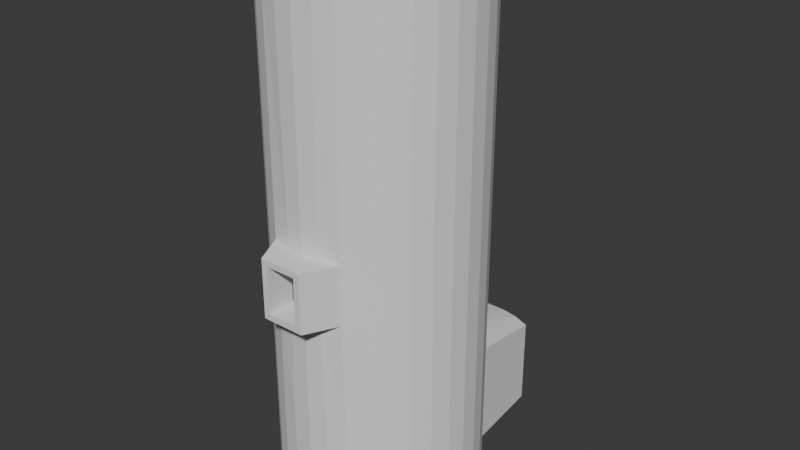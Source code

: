 # Source: tutorialsilo.blend  (saved by Blender 4.2.66; exported with 4.5.12 LTS)
import bpy
from mathutils import Matrix  # noqa: F401  (used for matrix-valued properties, if any)

bpy.ops.wm.read_factory_settings(use_empty=True)
scene = bpy.context.scene
scene.name = 'Scene'

# ---- collections
col_collection = bpy.data.collections.new('Collection'); scene.collection.children.link(col_collection)

# ---- world
world_world = bpy.data.worlds.new('World'); scene.world = world_world
world_world.use_nodes = True; world_world.node_tree.nodes.clear()
_N = world_world.node_tree.nodes; _L = world_world.node_tree.links
n0 = _N.new('ShaderNodeOutputWorld'); n0.name = 'World Output'; n0.location = (300, 300)
n1 = _N.new('ShaderNodeBackground'); n1.name = 'Background'; n1.location = (10, 300)
n1.inputs[0].default_value = (0.05088, 0.05088, 0.05088, 1.0)
_L.new(n1.outputs[0], n0.inputs[0])
n0.is_active_output = True
world_world.color = (0.05088, 0.05088, 0.05088)
world_world.sun_shadow_jitter_overblur = 0.0

# ---- meshes
me_cylinder = bpy.data.meshes.new('Cylinder')
me_cylinder.from_pydata([(0.0, 3.052, -0.03874), (0.0, 2.741, 15.64), (0.5954, 2.993, -0.03874), (0.5347, 2.688, 15.64), (1.168, 2.82, -0.03874), (1.049, 2.532, 15.64), (1.696, 2.538, -0.03874), (1.523, 2.279, 15.64), (2.158, 2.158, -0.03874), (1.938, 1.938, 15.64), (2.538, 1.696, -0.03874), (2.279, 1.523, 15.64), (2.82, 1.168, -0.03874), (2.532, 1.049, 15.64), (2.993, 0.5954, -0.03874), (2.688, 0.5347, 15.64), (3.052, 0.0, -0.03874), (2.741, 0.0, 15.64), (2.993, -0.5954, -0.03874), (2.688, -0.5347, 15.64), (2.82, -1.168, -0.03874), (2.532, -1.049, 15.64), (2.538, -1.696, -0.03874), (2.279, -1.523, 15.64), (2.158, -2.158, -0.03874), (1.938, -1.938, 15.64), (1.696, -2.538, -0.03874), (1.523, -2.279, 15.64), (1.168, -2.82, -0.03874), (1.049, -2.532, 15.64), (0.5954, -2.993, -0.03874), (0.5347, -2.688, 15.64), (0.0, -3.052, -0.03874), (0.0, -2.741, 15.64), (-0.5954, -2.993, -0.03874), (-0.5347, -2.688, 15.64), (-1.168, -2.82, -0.03874), (-1.049, -2.532, 15.64), (-1.696, -2.538, -0.03874), (-1.523, -2.279, 15.64), (-2.158, -2.158, -0.03874), (-1.938, -1.938, 15.64), (-2.538, -1.696, -0.03874), (-2.279, -1.523, 15.64), (-2.82, -1.168, -0.03874), (-2.532, -1.049, 15.64), (-2.993, -0.5954, -0.03874), (-2.688, -0.5347, 15.64), (-3.052, 0.0, -0.03874), (-2.741, 0.0, 15.64), (-2.993, 0.5954, -0.03874), (-2.688, 0.5347, 15.64), (-2.82, 1.168, -0.03874), (-2.532, 1.049, 15.64), (-2.538, 1.696, -0.03874), (-2.279, 1.523, 15.64), (-2.158, 2.158, -0.03874), (-1.938, 1.938, 15.64), (-1.696, 2.538, -0.03874), (-1.523, 2.279, 15.64), (-1.168, 2.82, -0.03874), (-1.049, 2.532, 15.64), (-0.5954, 2.993, -0.03874), (-0.5347, 2.688, 15.64), (0.5954, 2.993, 15.64), (0.0, 3.052, 15.64), (1.168, 2.82, 15.64), (1.696, 2.538, 15.64), (2.158, 2.158, 15.64), (2.538, 1.696, 15.64), (2.82, 1.168, 15.64), (2.993, 0.5954, 15.64), (3.052, 0.0, 15.64), (2.993, -0.5954, 15.64), (2.82, -1.168, 15.64), (2.538, -1.696, 15.64), (2.158, -2.158, 15.64), (1.696, -2.538, 15.64), (1.168, -2.82, 15.64), (0.5954, -2.993, 15.64), (0.0, -3.052, 15.64), (-0.5954, -2.993, 15.64), (-1.168, -2.82, 15.64), (-1.696, -2.538, 15.64), (-2.158, -2.158, 15.64), (-2.538, -1.696, 15.64), (-2.82, -1.168, 15.64), (-2.993, -0.5954, 15.64), (-3.052, 0.0, 15.64), (-2.993, 0.5954, 15.64), (-2.82, 1.168, 15.64), (-2.538, 1.696, 15.64), (-2.158, 2.158, 15.64), (-1.696, 2.538, 15.64), (-1.168, 2.82, 15.64), (-0.5954, 2.993, 15.64), (0.5347, 2.688, 0.4544), (-1.403e-07, 2.741, 0.4544), (1.327, 2.532, 0.4544), (1.523, 2.279, 0.4544), (1.938, 1.938, 0.4544), (2.279, 1.523, 0.4544), (2.532, 1.049, 0.4544), (2.688, 0.5347, 0.4544), (2.741, 0.0, 0.4544), (2.688, -0.5347, 0.4544), (2.532, -1.049, 0.4544), (2.279, -1.523, 0.4544), (1.938, -1.938, 0.4544), (1.523, -2.279, 0.4544), (1.049, -2.532, 0.4544), (0.5347, -2.688, 0.4544), (-1.403e-07, -2.741, 0.4544), (-0.5347, -2.688, 0.4544), (-1.049, -2.532, 0.4544), (-1.523, -2.279, 0.4544), (-1.938, -1.938, 0.4544), (-2.279, -1.523, 0.4544), (-2.532, -1.049, 0.4544), (-2.688, -0.5347, 0.4544), (-2.741, 0.0, 0.4544), (-2.688, 0.5347, 0.4544), (-2.532, 1.049, 0.4544), (-2.279, 1.523, 0.4544), (-1.938, 1.938, 0.4544), (-1.523, 2.279, 0.4544), (-1.327, 2.532, 0.4544), (-0.5347, 2.688, 0.4544), (0.5347, -2.688, 3.103), (-7.017e-08, -2.741, 3.103), (1.327, 2.532, 3.103), (1.523, 2.279, 3.103), (-1.523, 2.279, 3.103), (-1.327, 2.532, 3.103), (-0.5347, -2.688, 3.103), (1.938, 1.938, 3.103), (-0.6434, 2.688, 3.484), (-1.049, -2.532, 3.103), (2.279, 1.523, 3.103), (-7.211e-08, 2.741, 3.484), (-1.523, -2.279, 3.103), (2.532, 1.049, 3.103), (-1.938, -1.938, 3.103), (2.688, 0.5347, 3.103), (-2.279, -1.523, 3.103), (2.741, 0.0, 3.103), (-2.532, -1.049, 3.103), (2.688, -0.5347, 3.103), (-2.688, -0.5347, 3.103), (2.532, -1.049, 3.103), (-2.741, 0.0, 3.103), (2.279, -1.523, 3.103), (-2.688, 0.5347, 3.103), (1.938, -1.938, 3.103), (-2.532, 1.049, 3.103), (1.523, -2.279, 3.103), (-2.279, 1.523, 3.103), (1.049, -2.532, 3.103), (0.6434, 2.688, 3.484), (-1.938, 1.938, 3.103), (0.0, 3.052, 3.297), (0.5954, 2.993, 3.297), (1.168, 2.82, 3.013), (1.696, 2.538, 3.013), (2.158, 2.158, 3.013), (2.538, 1.696, 3.013), (2.82, 1.168, 3.013), (2.993, 0.5954, 3.013), (3.052, 0.0, 3.013), (2.993, -0.5954, 3.013), (2.82, -1.168, 3.013), (2.538, -1.696, 3.013), (2.158, -2.158, 3.013), (1.696, -2.538, 3.013), (1.168, -2.82, 3.013), (0.5954, -2.993, 3.013), (0.0, -3.052, 3.013), (-0.5954, -2.993, 3.013), (-1.168, -2.82, 3.013), (-1.696, -2.538, 3.013), (-2.158, -2.158, 3.013), (-2.538, -1.696, 3.013), (-2.82, -1.168, 3.013), (-2.993, -0.5954, 3.013), (-3.052, 0.0, 3.013), (-2.993, 0.5954, 3.013), (-2.82, 1.168, 3.013), (-2.538, 1.696, 3.013), (-2.158, 2.158, 3.013), (-1.696, 2.538, 3.013), (-1.168, 2.82, 3.013), (-0.5954, 2.993, 3.297), (0.5954, 2.993, 0.4544), (1.168, 2.82, 0.4544), (1.696, 2.538, 0.4544), (2.158, 2.158, 0.4544), (2.538, 1.696, 0.4544), (2.82, 1.168, 0.4544), (2.993, 0.5954, 0.4544), (3.052, 0.0, 0.4544), (2.993, -0.5954, 0.4544), (2.82, -1.168, 0.4544), (2.538, -1.696, 0.4544), (2.158, -2.158, 0.4544), (1.696, -2.538, 0.4544), (1.168, -2.82, 0.4544), (0.5954, -2.993, 0.4544), (0.0, -3.052, 0.4544), (-0.5954, -2.993, 0.4544), (-1.168, -2.82, 0.4544), (-1.696, -2.538, 0.4544), (-2.158, -2.158, 0.4544), (-2.538, -1.696, 0.4544), (-2.82, -1.168, 0.4544), (-2.993, -0.5954, 0.4544), (-3.052, 0.0, 0.4544), (-2.993, 0.5954, 0.4544), (-2.82, 1.168, 0.4544), (-2.538, 1.696, 0.4544), (-2.158, 2.158, 0.4544), (-1.696, 2.538, 0.4544), (-1.168, 2.82, 0.4544), (-0.5954, 2.993, 0.4544), (0.0, 3.052, 0.4544), (0.0, 3.052, 3.668), (0.5954, 2.993, 3.668), (1.168, 2.82, 3.543), (1.696, 2.538, 3.384), (2.158, 2.158, 3.384), (2.538, 1.696, 3.384), (2.82, 1.168, 3.384), (2.993, 0.5954, 3.384), (3.052, 0.0, 3.384), (2.993, -0.5954, 3.384), (2.82, -1.168, 3.384), (2.538, -1.696, 3.384), (2.158, -2.158, 3.384), (1.696, -2.538, 3.384), (1.168, -2.82, 3.384), (0.5954, -2.993, 3.384), (0.0, -3.052, 3.384), (-0.5954, -2.993, 3.384), (-1.168, -2.82, 3.384), (-1.696, -2.538, 3.384), (-2.158, -2.158, 3.384), (-2.538, -1.696, 3.384), (-2.82, -1.168, 3.384), (-2.993, -0.5954, 3.384), (-3.052, 0.0, 3.384), (-2.993, 0.5954, 3.384), (-2.82, 1.168, 3.384), (-2.538, 1.696, 3.384), (-2.158, 2.158, 3.384), (-1.696, 2.538, 3.384), (-1.168, 2.82, 3.543), (-0.5954, 2.993, 3.668), (-2.992e-09, 5.579, -0.04493), (0.4882, 5.579, -0.04493), (-1.174, 4.08, 0.2772), (0.9577, 5.579, -0.04493), (-1.174, 4.08, 2.801), (1.39, 5.579, -0.04493), (1.39, 5.579, 0.3594), (-1.39, 5.579, 0.3594), (-1.39, 5.579, -0.04493), (-0.9577, 5.579, -0.04493), (-7.876e-10, 4.203, 0.2772), (-0.4882, 5.579, -0.04493), (0.5987, 4.172, 0.2772), (0.4882, 5.579, 2.994), (0.5987, 4.172, 3.081), (0.9577, 5.579, 2.921), (-7.876e-10, 4.203, 3.081), (1.39, 5.579, 2.762), (1.39, 5.579, 2.458), (-1.39, 5.579, 2.762), (-1.39, 5.579, 2.458), (-0.9577, 5.579, 2.921), (1.174, 4.08, 0.2772), (-0.4882, 5.579, 2.994), (-0.5987, 4.172, 3.081), (-0.5987, 4.172, 0.2772), (1.174, 4.08, 2.801), (-2.992e-09, 5.579, 2.994), (-1.184e-09, 5.407, 2.205), (0.5917, 5.407, 2.101), (0.3724, 5.407, 2.205), (-0.4287, 5.407, 0.7381), (-1.184e-09, 5.407, 0.7381), (-0.3724, 5.407, 2.205), (-0.5917, 5.407, 2.101), (0.5917, 5.407, 0.7381), (-0.5917, 5.407, 0.7381), (0.4287, 5.407, 0.7381), (-3.508e-08, -2.741, 6.822), (1.523, 2.279, 6.822), (-1.188, 2.532, 6.822), (-0.6129, -2.688, 6.822), (1.938, 1.938, 6.822), (-0.5891, 2.688, 6.908), (-1.049, -2.532, 6.822), (2.279, 1.523, 6.822), (-3.605e-08, 2.741, 6.908), (-1.523, -2.279, 6.822), (2.532, 1.049, 6.822), (-1.938, -1.938, 6.822), (2.688, 0.5347, 6.822), (-2.279, -1.523, 6.822), (2.741, 0.0, 6.822), (-2.532, -1.049, 6.822), (2.688, -0.5347, 6.822), (-2.688, -0.5347, 6.822), (2.532, -1.049, 6.822), (-2.741, 0.0, 6.822), (2.279, -1.523, 6.822), (-2.688, 0.5347, 6.822), (1.938, -1.938, 6.822), (-2.532, 1.049, 6.822), (1.523, -2.279, 6.822), (-2.279, 1.523, 6.822), (1.049, -2.532, 6.822), (0.5891, 2.688, 6.908), (-1.938, 1.938, 6.822), (0.6129, -2.688, 6.822), (1.188, 2.532, 6.822), (-1.523, 2.279, 6.822), (0.0, 3.052, 6.95), (0.5954, 2.993, 6.95), (1.168, 2.82, 6.922), (1.696, 2.538, 6.886), (2.158, 2.158, 6.886), (2.538, 1.696, 6.886), (2.82, 1.168, 6.886), (2.993, 0.5954, 6.886), (3.052, 0.0, 6.886), (2.993, -0.5954, 6.886), (2.82, -1.168, 6.886), (2.538, -1.696, 6.886), (2.158, -2.158, 6.886), (1.696, -2.538, 6.886), (1.134, -2.849, 6.886), (0.4633, -2.993, 6.886), (0.0, -3.052, 6.886), (-0.4633, -2.993, 6.886), (-1.134, -2.849, 6.886), (-1.696, -2.538, 6.886), (-2.158, -2.158, 6.886), (-2.538, -1.696, 6.886), (-2.82, -1.168, 6.886), (-2.993, -0.5954, 6.886), (-3.052, 0.0, 6.886), (-2.993, 0.5954, 6.886), (-2.82, 1.168, 6.886), (-2.538, 1.696, 6.886), (-2.158, 2.158, 6.886), (-1.696, 2.538, 6.886), (-1.168, 2.82, 6.922), (-0.5954, 2.993, 6.95), (-1.754e-08, -2.741, 8.505), (1.523, 2.279, 8.303), (-1.118, 2.532, 8.303), (-0.6129, -2.688, 8.505), (1.938, 1.938, 8.303), (-0.5619, 2.688, 8.303), (-1.049, -2.532, 8.303), (2.279, 1.523, 8.303), (-1.803e-08, 2.741, 8.303), (-1.523, -2.279, 8.303), (2.532, 1.049, 8.303), (-1.938, -1.938, 8.303), (2.688, 0.5347, 8.303), (-2.279, -1.523, 8.303), (2.741, 0.0, 8.303), (-2.532, -1.049, 8.303), (2.688, -0.5347, 8.303), (-2.688, -0.5347, 8.303), (2.532, -1.049, 8.303), (-2.741, 0.0, 8.303), (2.279, -1.523, 8.303), (-2.688, 0.5347, 8.303), (1.938, -1.938, 8.303), (-2.532, 1.049, 8.303), (1.523, -2.279, 8.303), (-2.279, 1.523, 8.303), (1.049, -2.532, 8.303), (0.5619, 2.688, 8.303), (-1.938, 1.938, 8.303), (0.6129, -2.688, 8.505), (1.118, 2.532, 8.303), (-1.523, 2.279, 8.303), (0.0, 3.052, 8.303), (0.5954, 2.993, 8.303), (1.168, 2.82, 8.303), (1.696, 2.538, 8.303), (2.158, 2.158, 8.303), (2.538, 1.696, 8.303), (2.82, 1.168, 8.303), (2.993, 0.5954, 8.303), (3.052, 0.0, 8.303), (2.993, -0.5954, 8.303), (2.82, -1.168, 8.303), (2.538, -1.696, 8.303), (2.158, -2.158, 8.303), (1.696, -2.538, 8.303), (1.134, -2.849, 8.303), (0.4633, -2.993, 8.303), (0.0, -3.052, 8.303), (-0.4633, -2.993, 8.303), (-1.134, -2.849, 8.303), (-1.696, -2.538, 8.303), (-2.158, -2.158, 8.303), (-2.538, -1.696, 8.303), (-2.82, -1.168, 8.303), (-2.993, -0.5954, 8.303), (-3.052, 0.0, 8.303), (-2.993, 0.5954, 8.303), (-2.82, 1.168, 8.303), (-2.538, 1.696, 8.303), (-2.158, 2.158, 8.303), (-1.696, 2.538, 8.303), (-1.168, 2.82, 8.303), (-0.5954, 2.993, 8.303), (0.0, 3.052, 8.796), (0.5954, 2.993, 8.796), (1.168, 2.82, 8.796), (1.696, 2.538, 8.796), (2.158, 2.158, 8.796), (2.538, 1.696, 8.796), (2.82, 1.168, 8.796), (2.993, 0.5954, 8.796), (3.052, 0.0, 8.796), (2.993, -0.5954, 8.796), (2.82, -1.168, 8.796), (2.538, -1.696, 8.796), (2.158, -2.158, 8.796), (1.696, -2.538, 8.796), (1.134, -2.849, 8.481), (0.5294, -2.993, 8.481), (0.0, -3.052, 8.481), (-0.5294, -2.993, 8.481), (-1.134, -2.849, 8.481), (-1.696, -2.538, 8.796), (-2.158, -2.158, 8.796), (-2.538, -1.696, 8.796), (-2.82, -1.168, 8.796), (-2.993, -0.5954, 8.796), (-3.052, 0.0, 8.796), (-2.993, 0.5954, 8.796), (-2.82, 1.168, 8.796), (-2.538, 1.696, 8.796), (-2.158, 2.158, 8.796), (-1.696, 2.538, 8.796), (-1.168, 2.82, 8.796), (-0.5954, 2.993, 8.796), (0.5954, 2.993, 6.702), (1.168, 2.82, 6.702), (1.696, 2.538, 6.702), (2.158, 2.158, 6.702), (2.538, 1.696, 6.702), (2.82, 1.168, 6.702), (2.993, 0.5954, 6.702), (3.052, 0.0, 6.702), (2.993, -0.5954, 6.702), (2.82, -1.168, 6.702), (2.538, -1.696, 6.702), (2.158, -2.158, 6.702), (1.696, -2.538, 6.702), (1.134, -2.849, 6.702), (0.5294, -2.993, 6.702), (0.0, -3.052, 6.702), (-0.5294, -2.993, 6.702), (-1.134, -2.849, 6.702), (-1.696, -2.538, 6.702), (-2.158, -2.158, 6.702), (-2.538, -1.696, 6.702), (-2.82, -1.168, 6.702), (-2.993, -0.5954, 6.702), (-3.052, 0.0, 6.702), (-2.993, 0.5954, 6.702), (-2.82, 1.168, 6.702), (-2.538, 1.696, 6.702), (-2.158, 2.158, 6.702), (-1.696, 2.538, 6.702), (-1.168, 2.82, 6.702), (-0.5954, 2.993, 6.702), (0.0, 3.052, 6.702), (0.6509, -3.836, 8.311), (0.6509, -3.836, 6.894), (0.4633, -3.834, 8.311), (0.4633, -3.834, 6.894), (-0.4633, -3.834, 8.311), (-0.4633, -3.834, 6.894), (-0.6509, -3.836, 8.311), (-0.6509, -3.836, 6.894), (2.736e-09, -3.834, 6.894), (0.6509, -3.836, 8.489), (0.5294, -3.834, 8.489), (2.736e-09, -3.834, 8.489), (2.736e-09, -3.834, 8.311), (-0.5294, -3.834, 8.489), (-0.6509, -3.836, 8.489), (0.6509, -3.836, 6.71), (0.5294, -3.834, 6.71), (2.736e-09, -3.834, 6.71), (-0.5294, -3.834, 6.71), (-0.6509, -3.836, 6.71), (-0.5418, 5.347, 0.2351), (-1.063, 5.347, 0.2351), (-0.5418, 5.347, 2.719), (-1.496e-09, 5.347, 2.719), (1.063, 5.347, 0.2351), (0.5418, 5.347, 0.2351), (-1.496e-09, 5.347, 0.2351), (-1.063, 5.347, 2.471), (0.5418, 5.347, 2.719), (1.063, 5.347, 2.471)], [], [(422, 65, 64, 423), (423, 64, 66, 424), (424, 66, 67, 425), (425, 67, 68, 426), (426, 68, 69, 427), (427, 69, 70, 428), (428, 70, 71, 429), (429, 71, 72, 430), (430, 72, 73, 431), (431, 73, 74, 432), (432, 74, 75, 433), (433, 75, 76, 434), (434, 76, 77, 435), (435, 77, 78, 436), (436, 78, 79, 437), (437, 79, 80, 438), (438, 80, 81, 439), (439, 81, 82, 440), (440, 82, 83, 441), (441, 83, 84, 442), (442, 84, 85, 443), (443, 85, 86, 444), (444, 86, 87, 445), (445, 87, 88, 446), (446, 88, 89, 447), (447, 89, 90, 448), (448, 90, 91, 449), (449, 91, 92, 450), (450, 92, 93, 451), (451, 93, 94, 452), (129, 128, 111, 112), (452, 94, 95, 453), (453, 95, 65, 422), (0, 2, 4, 6, 8, 10, 12, 14, 16, 18, 20, 22, 24, 26, 28, 30, 32, 34, 36, 38, 40, 42, 44, 46, 48, 50, 52, 54, 56, 58, 60, 62), (1, 3, 64, 65), (3, 5, 66, 64), (5, 7, 67, 66), (7, 9, 68, 67), (9, 11, 69, 68), (11, 13, 70, 69), (13, 15, 71, 70), (15, 17, 72, 71), (17, 19, 73, 72), (19, 21, 74, 73), (21, 23, 75, 74), (23, 25, 76, 75), (25, 27, 77, 76), (27, 29, 78, 77), (29, 31, 79, 78), (31, 33, 80, 79), (33, 35, 81, 80), (35, 37, 82, 81), (37, 39, 83, 82), (39, 41, 84, 83), (41, 43, 85, 84), (43, 45, 86, 85), (45, 47, 87, 86), (47, 49, 88, 87), (49, 51, 89, 88), (51, 53, 90, 89), (53, 55, 91, 90), (55, 57, 92, 91), (57, 59, 93, 92), (59, 61, 94, 93), (61, 63, 95, 94), (63, 1, 65, 95), (96, 97, 127, 126, 125, 124, 123, 122, 121, 120, 119, 118, 117, 116, 115, 114, 113, 112, 111, 110, 109, 108, 107, 106, 105, 104, 103, 102, 101, 100, 99, 98), (131, 130, 98, 99), (133, 132, 125, 126), (134, 129, 112, 113), (135, 131, 99, 100), (162, 193, 98, 130), (137, 134, 113, 114), (138, 135, 100, 101), (161, 162, 130, 158), (140, 137, 114, 115), (141, 138, 101, 102), (142, 140, 115, 116), (143, 141, 102, 103), (144, 142, 116, 117), (145, 143, 103, 104), (146, 144, 117, 118), (147, 145, 104, 105), (148, 146, 118, 119), (149, 147, 105, 106), (150, 148, 119, 120), (151, 149, 106, 107), (152, 150, 120, 121), (153, 151, 107, 108), (154, 152, 121, 122), (155, 153, 108, 109), (156, 154, 122, 123), (157, 155, 109, 110), (160, 161, 158, 139), (159, 156, 123, 124), (128, 157, 110, 111), (191, 160, 139, 136), (132, 159, 124, 125), (325, 322, 159, 132), (324, 321, 158, 130), (323, 320, 157, 128), (322, 319, 156, 159), (321, 302, 139, 158), (320, 318, 155, 157), (319, 317, 154, 156), (318, 316, 153, 155), (317, 315, 152, 154), (316, 314, 151, 153), (315, 313, 150, 152), (314, 312, 149, 151), (313, 311, 148, 150), (312, 310, 147, 149), (311, 309, 146, 148), (310, 308, 145, 147), (309, 307, 144, 146), (308, 306, 143, 145), (307, 305, 142, 144), (306, 304, 141, 143), (305, 303, 140, 142), (304, 301, 138, 141), (303, 300, 137, 140), (302, 299, 136, 139), (301, 298, 135, 138), (300, 297, 134, 137), (299, 296, 133, 136), (298, 295, 131, 135), (297, 294, 129, 134), (296, 325, 132, 133), (295, 324, 130, 131), (294, 323, 128, 129), (190, 191, 136, 133), (221, 190, 133, 126), (58, 220, 263, 264), (219, 188, 189, 220), (218, 187, 188, 219), (217, 186, 187, 218), (216, 185, 186, 217), (215, 184, 185, 216), (214, 183, 184, 215), (213, 182, 183, 214), (212, 181, 182, 213), (211, 180, 181, 212), (210, 179, 180, 211), (209, 178, 179, 210), (208, 177, 178, 209), (207, 176, 177, 208), (206, 175, 176, 207), (205, 174, 175, 206), (204, 173, 174, 205), (203, 172, 173, 204), (202, 171, 172, 203), (201, 170, 171, 202), (200, 169, 170, 201), (199, 168, 169, 200), (198, 167, 168, 199), (197, 166, 167, 198), (196, 165, 166, 197), (195, 164, 165, 196), (194, 163, 164, 195), (222, 221, 126, 127), (223, 222, 127, 97), (163, 194, 262, 274), (220, 189, 276, 263), (6, 194, 195, 8), (8, 195, 196, 10), (10, 196, 197, 12), (12, 197, 198, 14), (14, 198, 199, 16), (16, 199, 200, 18), (18, 200, 201, 20), (20, 201, 202, 22), (22, 202, 203, 24), (24, 203, 204, 26), (26, 204, 205, 28), (28, 205, 206, 30), (30, 206, 207, 32), (32, 207, 208, 34), (34, 208, 209, 36), (36, 209, 210, 38), (38, 210, 211, 40), (40, 211, 212, 42), (42, 212, 213, 44), (44, 213, 214, 46), (46, 214, 215, 48), (48, 215, 216, 50), (50, 216, 217, 52), (52, 217, 218, 54), (54, 218, 219, 56), (56, 219, 220, 58), (4, 2, 257, 259), (193, 192, 96, 98), (192, 223, 97, 96), (224, 225, 269, 283), (0, 62, 267, 256), (2, 0, 256, 257), (188, 252, 253, 189), (187, 251, 252, 188), (186, 250, 251, 187), (185, 249, 250, 186), (184, 248, 249, 185), (183, 247, 248, 184), (182, 246, 247, 183), (181, 245, 246, 182), (180, 244, 245, 181), (179, 243, 244, 180), (178, 242, 243, 179), (177, 241, 242, 178), (176, 240, 241, 177), (175, 239, 240, 176), (174, 238, 239, 175), (173, 237, 238, 174), (172, 236, 237, 173), (171, 235, 236, 172), (170, 234, 235, 171), (169, 233, 234, 170), (168, 232, 233, 169), (167, 231, 232, 168), (166, 230, 231, 167), (165, 229, 230, 166), (164, 228, 229, 165), (163, 227, 228, 164), (225, 226, 271, 269), (6, 4, 259, 261), (60, 58, 264, 265), (189, 253, 275, 276), (194, 6, 261, 262), (227, 163, 274, 273), (255, 224, 283, 279), (263, 276, 275, 277, 279, 283, 269, 271, 273, 274, 262, 261, 259, 257, 256, 267, 265, 264), (62, 60, 265, 267), (254, 255, 279, 277), (253, 254, 277, 275), (226, 227, 273, 271), (287, 288, 293, 291, 285, 286, 284, 289, 290, 292), (258, 281, 506, 507), (272, 280, 508, 509), (268, 278, 510, 511), (266, 268, 511, 512), (280, 260, 513, 508), (281, 266, 512, 506), (282, 270, 514, 515), (270, 272, 509, 514), (278, 282, 515, 510), (260, 258, 507, 513), (343, 342, 294, 297), (359, 388, 324, 295), (360, 389, 325, 296), (407, 343, 297, 361), (362, 359, 295, 298), (363, 360, 296, 299), (364, 361, 297, 300), (365, 362, 298, 301), (366, 363, 299, 302), (367, 364, 300, 303), (368, 365, 301, 304), (369, 367, 303, 305), (370, 368, 304, 306), (371, 369, 305, 307), (372, 370, 306, 308), (373, 371, 307, 309), (374, 372, 308, 310), (375, 373, 309, 311), (376, 374, 310, 312), (377, 375, 311, 313), (378, 376, 312, 314), (379, 377, 313, 315), (380, 378, 314, 316), (381, 379, 315, 317), (382, 380, 316, 318), (383, 381, 317, 319), (384, 382, 318, 320), (385, 366, 302, 321), (386, 383, 319, 322), (387, 384, 320, 323), (388, 385, 321, 324), (389, 386, 322, 325), (484, 357, 326, 485), (483, 356, 357, 484), (482, 355, 356, 483), (481, 354, 355, 482), (480, 353, 354, 481), (479, 352, 353, 480), (478, 351, 352, 479), (477, 350, 351, 478), (476, 349, 350, 477), (475, 348, 349, 476), (474, 347, 348, 475), (473, 346, 347, 474), (472, 345, 346, 473), (471, 344, 345, 472), (344, 471, 505, 493), (342, 343, 491, 494), (468, 467, 501, 502), (343, 407, 490, 491), (466, 339, 340, 467), (465, 338, 339, 466), (464, 337, 338, 465), (463, 336, 337, 464), (462, 335, 336, 463), (461, 334, 335, 462), (460, 333, 334, 461), (459, 332, 333, 460), (458, 331, 332, 459), (457, 330, 331, 458), (456, 329, 330, 457), (455, 328, 329, 456), (454, 327, 328, 455), (485, 326, 327, 454), (59, 57, 386, 389), (5, 3, 385, 388), (31, 29, 384, 387), (57, 55, 383, 386), (3, 1, 366, 385), (29, 27, 382, 384), (55, 53, 381, 383), (27, 25, 380, 382), (53, 51, 379, 381), (25, 23, 378, 380), (51, 49, 377, 379), (23, 21, 376, 378), (49, 47, 375, 377), (21, 19, 374, 376), (47, 45, 373, 375), (19, 17, 372, 374), (45, 43, 371, 373), (17, 15, 370, 372), (43, 41, 369, 371), (15, 13, 368, 370), (41, 39, 367, 369), (13, 11, 365, 368), (39, 37, 364, 367), (1, 63, 363, 366), (11, 9, 362, 365), (37, 35, 361, 364), (63, 61, 360, 363), (9, 7, 359, 362), (35, 33, 358, 361), (61, 59, 389, 360), (7, 5, 388, 359), (33, 31, 387, 358), (357, 421, 390, 326), (356, 420, 421, 357), (355, 419, 420, 356), (354, 418, 419, 355), (353, 417, 418, 354), (352, 416, 417, 353), (351, 415, 416, 352), (350, 414, 415, 351), (349, 413, 414, 350), (348, 412, 413, 349), (347, 411, 412, 348), (346, 410, 411, 347), (345, 409, 410, 346), (344, 408, 409, 345), (404, 436, 495, 486), (406, 407, 361, 358), (405, 406, 358, 387), (436, 437, 496, 495), (339, 403, 404, 340), (338, 402, 403, 339), (337, 401, 402, 338), (336, 400, 401, 337), (335, 399, 400, 336), (334, 398, 399, 335), (333, 397, 398, 334), (332, 396, 397, 333), (331, 395, 396, 332), (330, 394, 395, 331), (329, 393, 394, 330), (328, 392, 393, 329), (327, 391, 392, 328), (326, 390, 391, 327), (342, 341, 323, 294), (341, 405, 387, 323), (421, 453, 422, 390), (420, 452, 453, 421), (419, 451, 452, 420), (418, 450, 451, 419), (417, 449, 450, 418), (416, 448, 449, 417), (415, 447, 448, 416), (414, 446, 447, 415), (413, 445, 446, 414), (412, 444, 445, 413), (411, 443, 444, 412), (410, 442, 443, 411), (409, 441, 442, 410), (408, 440, 441, 409), (405, 341, 489, 488), (437, 438, 497, 496), (340, 404, 486, 487), (467, 340, 487, 501), (403, 435, 436, 404), (402, 434, 435, 403), (401, 433, 434, 402), (400, 432, 433, 401), (399, 431, 432, 400), (398, 430, 431, 399), (397, 429, 430, 398), (396, 428, 429, 397), (395, 427, 428, 396), (394, 426, 427, 395), (393, 425, 426, 394), (392, 424, 425, 393), (391, 423, 424, 392), (390, 422, 423, 391), (224, 485, 454, 225), (225, 454, 455, 226), (226, 455, 456, 227), (227, 456, 457, 228), (228, 457, 458, 229), (229, 458, 459, 230), (230, 459, 460, 231), (231, 460, 461, 232), (232, 461, 462, 233), (233, 462, 463, 234), (234, 463, 464, 235), (235, 464, 465, 236), (236, 465, 466, 237), (237, 466, 467, 238), (238, 467, 468, 239), (239, 468, 469, 240), (240, 469, 470, 241), (241, 470, 471, 242), (242, 471, 472, 243), (243, 472, 473, 244), (244, 473, 474, 245), (245, 474, 475, 246), (246, 475, 476, 247), (247, 476, 477, 248), (248, 477, 478, 249), (249, 478, 479, 250), (250, 479, 480, 251), (251, 480, 481, 252), (252, 481, 482, 253), (253, 482, 483, 254), (254, 483, 484, 255), (255, 484, 485, 224), (504, 491, 493, 505), (503, 494, 491, 504), (502, 489, 494, 503), (501, 487, 489, 502), (491, 490, 492, 493), (487, 486, 488, 489), (490, 499, 500, 492), (498, 497, 499, 490), (488, 496, 497, 498), (486, 495, 496, 488), (408, 344, 493, 492), (469, 468, 502, 503), (341, 342, 494, 489), (470, 469, 503, 504), (407, 406, 498, 490), (439, 440, 500, 499), (440, 408, 492, 500), (471, 470, 504, 505), (406, 405, 488, 498), (438, 439, 499, 497), (190, 221, 258, 260), (193, 162, 282, 278), (161, 160, 272, 270), (162, 161, 270, 282), (222, 223, 266, 281), (191, 190, 260, 280), (223, 192, 268, 266), (192, 193, 278, 268), (160, 191, 280, 272), (221, 222, 281, 258), (287, 292, 507, 506), (289, 284, 509, 508), (291, 293, 511, 510), (293, 288, 512, 511), (290, 289, 508, 513), (288, 287, 506, 512), (286, 285, 515, 514), (284, 286, 514, 509), (285, 291, 510, 515), (292, 290, 513, 507)])
_uv = me_cylinder.uv_layers.new(name='UVMap')
_uv.uv.foreach_set('vector', [1.0, 0.9844, 1.0, 1.0, 0.9688, 1.0, 0.9688, 0.9844, 0.9688, 0.9844, 0.9688, 1.0, 0.9375, 1.0, 0.9375, 0.9844, 0.9375, 0.9844, 0.9375, 1.0, 0.9062, 1.0, 0.9062, 0.9844, 0.9062, 0.9844, 0.9062, 1.0, 0.875, 1.0, 0.875, 0.9844, 0.875, 0.9844, 0.875, 1.0, 0.8438, 1.0, 0.8438, 0.9844, 0.8438, 0.9844, 0.8438, 1.0, 0.8125, 1.0, 0.8125, 0.9844, 0.8125, 0.9844, 0.8125, 1.0, 0.7812, 1.0, 0.7812, 0.9844, 0.7812, 0.9844, 0.7812, 1.0, 0.75, 1.0, 0.75, 0.9844, 0.75, 0.9844, 0.75, 1.0, 0.7188, 1.0, 0.7188, 0.9844, 0.7188, 0.9844, 0.7188, 1.0, 0.6875, 1.0, 0.6875, 0.9844, 0.6875, 0.9844, 0.6875, 1.0, 0.6562, 1.0, 0.6562, 0.9844, 0.6562, 0.9844, 0.6562, 1.0, 0.625, 1.0, 0.625, 0.9844, 0.625, 0.9844, 0.625, 1.0, 0.5938, 1.0, 0.5938, 0.9844, 0.5938, 0.9844, 0.5938, 1.0, 0.5625, 1.0, 0.5625, 0.9844, 0.5625, 0.9844, 0.5625, 1.0, 0.5312, 1.0, 0.5312, 0.9844, 0.5312, 0.9844, 0.5312, 1.0, 0.5, 1.0, 0.5, 0.9844, 0.5, 0.9844, 0.5, 1.0, 0.4688, 1.0, 0.4688, 0.9844, 0.4688, 0.9844, 0.4688, 1.0, 0.4375, 1.0, 0.4375, 0.9844, 0.4375, 0.9844, 0.4375, 1.0, 0.4062, 1.0, 0.4062, 0.9844, 0.4062, 0.9844, 0.4062, 1.0, 0.375, 1.0, 0.375, 0.9844, 0.375, 0.9844, 0.375, 1.0, 0.3438, 1.0, 0.3438, 0.9844, 0.3438, 0.9844, 0.3438, 1.0, 0.3125, 1.0, 0.3125, 0.9844, 0.3125, 0.9844, 0.3125, 1.0, 0.2812, 1.0, 0.2812, 0.9844, 0.2812, 0.9844, 0.2812, 1.0, 0.25, 1.0, 0.25, 0.9844, 0.25, 0.9844, 0.25, 1.0, 0.2188, 1.0, 0.2188, 0.9844, 0.2188, 0.9844, 0.2188, 1.0, 0.1875, 1.0, 0.1875, 0.9844, 0.1875, 0.9844, 0.1875, 1.0, 0.1562, 1.0, 0.1562, 0.9844, 0.1562, 0.9844, 0.1562, 1.0, 0.125, 1.0, 0.125, 0.9844, 0.125, 0.9844, 0.125, 1.0, 0.09375, 1.0, 0.09375, 0.9844, 0.09375, 0.9844, 0.09375, 1.0, 0.0625, 1.0, 0.0625, 0.9844, 0.25, 0.03449, 0.292, 0.03863, 0.292, 0.03863, 0.25, 0.03449, 0.0625, 0.9844, 0.0625, 1.0, 0.03125, 1.0, 0.03125, 0.9844, 0.03125, 0.9844, 0.03125, 1.0, 0.0, 1.0, 0.0, 0.9844, 0.75, 0.49, 0.7968, 0.4854, 0.8418, 0.4717, 0.8833, 0.4496, 0.9197, 0.4197, 0.9496, 0.3833, 0.9717, 0.3418, 0.9854, 0.2968, 0.99, 0.25, 0.9854, 0.2032, 0.9717, 0.1582, 0.9496, 0.1167, 0.9197, 0.08029, 0.8833, 0.05045, 0.8418, 0.02827, 0.7968, 0.01461, 0.75, 0.01, 0.7032, 0.01461, 0.6582, 0.02827, 0.6167, 0.05045, 0.5803, 0.08029, 0.5504, 0.1167, 0.5283, 0.1582, 0.5146, 0.2032, 0.51, 0.25, 0.5146, 0.2968, 0.5283, 0.3418, 0.5504, 0.3833, 0.5803, 0.4197, 0.6167, 0.4496, 0.6582, 0.4717, 0.7032, 0.4854, 0.25, 0.4655, 0.292, 0.4614, 0.2968, 0.4854, 0.25, 0.49, 0.292, 0.4614, 0.3325, 0.4491, 0.3418, 0.4717, 0.2968, 0.4854, 0.3325, 0.4491, 0.3697, 0.4292, 0.3833, 0.4496, 0.3418, 0.4717, 0.3697, 0.4292, 0.4024, 0.4024, 0.4197, 0.4197, 0.3833, 0.4496, 0.4024, 0.4024, 0.4292, 0.3697, 0.4496, 0.3833, 0.4197, 0.4197, 0.4292, 0.3697, 0.4491, 0.3325, 0.4717, 0.3418, 0.4496, 0.3833, 0.4491, 0.3325, 0.4614, 0.292, 0.4854, 0.2968, 0.4717, 0.3418, 0.4614, 0.292, 0.4655, 0.25, 0.49, 0.25, 0.4854, 0.2968, 0.4655, 0.25, 0.4614, 0.208, 0.4854, 0.2032, 0.49, 0.25, 0.4614, 0.208, 0.4491, 0.1675, 0.4717, 0.1582, 0.4854, 0.2032, 0.4491, 0.1675, 0.4292, 0.1303, 0.4496, 0.1167, 0.4717, 0.1582, 0.4292, 0.1303, 0.4024, 0.09761, 0.4197, 0.08029, 0.4496, 0.1167, 0.4024, 0.09761, 0.3697, 0.07081, 0.3833, 0.05045, 0.4197, 0.08029, 0.3697, 0.07081, 0.3325, 0.0509, 0.3418, 0.02827, 0.3833, 0.05045, 0.3325, 0.0509, 0.292, 0.03863, 0.2968, 0.01461, 0.3418, 0.02827, 0.292, 0.03863, 0.25, 0.03449, 0.25, 0.01, 0.2968, 0.01461, 0.25, 0.03449, 0.208, 0.03863, 0.2032, 0.01461, 0.25, 0.01, 0.208, 0.03863, 0.1675, 0.0509, 0.1582, 0.02827, 0.2032, 0.01461, 0.1675, 0.0509, 0.1303, 0.07081, 0.1167, 0.05045, 0.1582, 0.02827, 0.1303, 0.07081, 0.09761, 0.09761, 0.08029, 0.08029, 0.1167, 0.05045, 0.09761, 0.09761, 0.07081, 0.1303, 0.05045, 0.1167, 0.08029, 0.08029, 0.07081, 0.1303, 0.0509, 0.1675, 0.02827, 0.1582, 0.05045, 0.1167, 0.0509, 0.1675, 0.03863, 0.208, 0.01461, 0.2032, 0.02827, 0.1582, 0.03863, 0.208, 0.03449, 0.25, 0.01, 0.25, 0.01461, 0.2032, 0.03449, 0.25, 0.03863, 0.292, 0.01461, 0.2968, 0.01, 0.25, 0.03863, 0.292, 0.0509, 0.3325, 0.02827, 0.3418, 0.01461, 0.2968, 0.0509, 0.3325, 0.07081, 0.3697, 0.05045, 0.3833, 0.02827, 0.3418, 0.07081, 0.3697, 0.09761, 0.4024, 0.08029, 0.4197, 0.05045, 0.3833, 0.09761, 0.4024, 0.1303, 0.4292, 0.1167, 0.4496, 0.08029, 0.4197, 0.1303, 0.4292, 0.1675, 0.4491, 0.1582, 0.4717, 0.1167, 0.4496, 0.1675, 0.4491, 0.208, 0.4614, 0.2032, 0.4854, 0.1582, 0.4717, 0.208, 0.4614, 0.25, 0.4655, 0.25, 0.49, 0.2032, 0.4854, 0.292, 0.4614, 0.25, 0.4655, 0.208, 0.4614, 0.1675, 0.4491, 0.1303, 0.4292, 0.09761, 0.4024, 0.07081, 0.3697, 0.0509, 0.3325, 0.03863, 0.292, 0.03449, 0.25, 0.03863, 0.208, 0.0509, 0.1675, 0.07081, 0.1303, 0.09761, 0.09761, 0.1303, 0.07081, 0.1675, 0.0509, 0.208, 0.03863, 0.25, 0.03449, 0.292, 0.03863, 0.3325, 0.0509, 0.3697, 0.07081, 0.4024, 0.09761, 0.4292, 0.1303, 0.4491, 0.1675, 0.4614, 0.208, 0.4655, 0.25, 0.4614, 0.292, 0.4491, 0.3325, 0.4292, 0.3697, 0.4024, 0.4024, 0.3697, 0.4292, 0.3325, 0.4491, 0.3697, 0.4292, 0.3325, 0.4491, 0.3325, 0.4491, 0.3697, 0.4292, 0.1675, 0.4491, 0.1303, 0.4292, 0.1303, 0.4292, 0.1675, 0.4491, 0.208, 0.03863, 0.25, 0.03449, 0.25, 0.03449, 0.208, 0.03863, 0.4024, 0.4024, 0.3697, 0.4292, 0.3697, 0.4292, 0.4024, 0.4024, 0.9375, 0.75, 0.9375, 0.625, 0.3325, 0.4491, 0.3325, 0.4491, 0.1675, 0.0509, 0.208, 0.03863, 0.208, 0.03863, 0.1675, 0.0509, 0.4292, 0.3697, 0.4024, 0.4024, 0.4024, 0.4024, 0.4292, 0.3697, 0.9688, 0.75, 0.9375, 0.75, 0.3325, 0.4491, 0.292, 0.4614, 0.1303, 0.07081, 0.1675, 0.0509, 0.1675, 0.0509, 0.1303, 0.07081, 0.4491, 0.3325, 0.4292, 0.3697, 0.4292, 0.3697, 0.4491, 0.3325, 0.09761, 0.09761, 0.1303, 0.07081, 0.1303, 0.07081, 0.09761, 0.09761, 0.4614, 0.292, 0.4491, 0.3325, 0.4491, 0.3325, 0.4614, 0.292, 0.07081, 0.1303, 0.09761, 0.09761, 0.09761, 0.09761, 0.07081, 0.1303, 0.4655, 0.25, 0.4614, 0.292, 0.4614, 0.292, 0.4655, 0.25, 0.0509, 0.1675, 0.07081, 0.1303, 0.07081, 0.1303, 0.0509, 0.1675, 0.4614, 0.208, 0.4655, 0.25, 0.4655, 0.25, 0.4614, 0.208, 0.03863, 0.208, 0.0509, 0.1675, 0.0509, 0.1675, 0.03863, 0.208, 0.4491, 0.1675, 0.4614, 0.208, 0.4614, 0.208, 0.4491, 0.1675, 0.03449, 0.25, 0.03863, 0.208, 0.03863, 0.208, 0.03449, 0.25, 0.4292, 0.1303, 0.4491, 0.1675, 0.4491, 0.1675, 0.4292, 0.1303, 0.03863, 0.292, 0.03449, 0.25, 0.03449, 0.25, 0.03863, 0.292, 0.4024, 0.09761, 0.4292, 0.1303, 0.4292, 0.1303, 0.4024, 0.09761, 0.0509, 0.3325, 0.03863, 0.292, 0.03863, 0.292, 0.0509, 0.3325, 0.3697, 0.07081, 0.4024, 0.09761, 0.4024, 0.09761, 0.3697, 0.07081, 0.07081, 0.3697, 0.0509, 0.3325, 0.0509, 0.3325, 0.07081, 0.3697, 0.3325, 0.0509, 0.3697, 0.07081, 0.3697, 0.07081, 0.3325, 0.0509, 1.0, 0.75, 0.9688, 0.75, 0.292, 0.4614, 0.25, 0.4655, 0.09761, 0.4024, 0.07081, 0.3697, 0.07081, 0.3697, 0.09761, 0.4024, 0.292, 0.03863, 0.3325, 0.0509, 0.3325, 0.0509, 0.292, 0.03863, 0.03125, 0.75, 0.0, 0.75, 0.25, 0.4655, 0.208, 0.4614, 0.1303, 0.4292, 0.09761, 0.4024, 0.09761, 0.4024, 0.1303, 0.4292, 0.1303, 0.4292, 0.09761, 0.4024, 0.09761, 0.4024, 0.1303, 0.4292, 0.3325, 0.4491, 0.292, 0.4614, 0.292, 0.4614, 0.3325, 0.4491, 0.292, 0.03863, 0.3325, 0.0509, 0.3325, 0.0509, 0.292, 0.03863, 0.09761, 0.4024, 0.07081, 0.3697, 0.07081, 0.3697, 0.09761, 0.4024, 0.292, 0.4614, 0.25, 0.4655, 0.25, 0.4655, 0.292, 0.4614, 0.3325, 0.0509, 0.3697, 0.07081, 0.3697, 0.07081, 0.3325, 0.0509, 0.07081, 0.3697, 0.0509, 0.3325, 0.0509, 0.3325, 0.07081, 0.3697, 0.3697, 0.07081, 0.4024, 0.09761, 0.4024, 0.09761, 0.3697, 0.07081, 0.0509, 0.3325, 0.03863, 0.292, 0.03863, 0.292, 0.0509, 0.3325, 0.4024, 0.09761, 0.4292, 0.1303, 0.4292, 0.1303, 0.4024, 0.09761, 0.03863, 0.292, 0.03449, 0.25, 0.03449, 0.25, 0.03863, 0.292, 0.4292, 0.1303, 0.4491, 0.1675, 0.4491, 0.1675, 0.4292, 0.1303, 0.03449, 0.25, 0.03863, 0.208, 0.03863, 0.208, 0.03449, 0.25, 0.4491, 0.1675, 0.4614, 0.208, 0.4614, 0.208, 0.4491, 0.1675, 0.03863, 0.208, 0.0509, 0.1675, 0.0509, 0.1675, 0.03863, 0.208, 0.4614, 0.208, 0.4655, 0.25, 0.4655, 0.25, 0.4614, 0.208, 0.0509, 0.1675, 0.07081, 0.1303, 0.07081, 0.1303, 0.0509, 0.1675, 0.4655, 0.25, 0.4614, 0.292, 0.4614, 0.292, 0.4655, 0.25, 0.07081, 0.1303, 0.09761, 0.09761, 0.09761, 0.09761, 0.07081, 0.1303, 0.4614, 0.292, 0.4491, 0.3325, 0.4491, 0.3325, 0.4614, 0.292, 0.09761, 0.09761, 0.1303, 0.07081, 0.1303, 0.07081, 0.09761, 0.09761, 0.4491, 0.3325, 0.4292, 0.3697, 0.4292, 0.3697, 0.4491, 0.3325, 0.1303, 0.07081, 0.1675, 0.0509, 0.1675, 0.0509, 0.1303, 0.07081, 0.25, 0.4655, 0.208, 0.4614, 0.208, 0.4614, 0.25, 0.4655, 0.4292, 0.3697, 0.4024, 0.4024, 0.4024, 0.4024, 0.4292, 0.3697, 0.1675, 0.0509, 0.208, 0.03863, 0.208, 0.03863, 0.1675, 0.0509, 0.208, 0.4614, 0.1675, 0.4491, 0.1675, 0.4491, 0.208, 0.4614, 0.4024, 0.4024, 0.3697, 0.4292, 0.3697, 0.4292, 0.4024, 0.4024, 0.208, 0.03863, 0.25, 0.03449, 0.25, 0.03449, 0.208, 0.03863, 0.1675, 0.4491, 0.1303, 0.4292, 0.1303, 0.4292, 0.1675, 0.4491, 0.3697, 0.4292, 0.3325, 0.4491, 0.3325, 0.4491, 0.3697, 0.4292, 0.25, 0.03449, 0.292, 0.03863, 0.292, 0.03863, 0.25, 0.03449, 0.0625, 0.75, 0.03125, 0.75, 0.208, 0.4614, 0.1675, 0.4491, 0.0625, 0.625, 0.0625, 0.75, 0.1675, 0.4491, 0.1675, 0.4491, 0.09375, 0.5, 0.09375, 0.625, 0.09375, 0.625, 0.09375, 0.5, 0.125, 0.625, 0.125, 0.75, 0.09375, 0.75, 0.09375, 0.625, 0.1562, 0.625, 0.1562, 0.75, 0.125, 0.75, 0.125, 0.625, 0.1875, 0.625, 0.1875, 0.75, 0.1562, 0.75, 0.1562, 0.625, 0.2188, 0.625, 0.2188, 0.75, 0.1875, 0.75, 0.1875, 0.625, 0.25, 0.625, 0.25, 0.75, 0.2188, 0.75, 0.2188, 0.625, 0.2812, 0.625, 0.2812, 0.75, 0.25, 0.75, 0.25, 0.625, 0.3125, 0.625, 0.3125, 0.75, 0.2812, 0.75, 0.2812, 0.625, 0.3438, 0.625, 0.3438, 0.75, 0.3125, 0.75, 0.3125, 0.625, 0.375, 0.625, 0.375, 0.75, 0.3438, 0.75, 0.3438, 0.625, 0.4062, 0.625, 0.4062, 0.75, 0.375, 0.75, 0.375, 0.625, 0.4375, 0.625, 0.4375, 0.75, 0.4062, 0.75, 0.4062, 0.625, 0.4688, 0.625, 0.4688, 0.75, 0.4375, 0.75, 0.4375, 0.625, 0.5, 0.625, 0.5, 0.75, 0.4688, 0.75, 0.4688, 0.625, 0.5312, 0.625, 0.5312, 0.75, 0.5, 0.75, 0.5, 0.625, 0.5625, 0.625, 0.5625, 0.75, 0.5312, 0.75, 0.5312, 0.625, 0.5938, 0.625, 0.5938, 0.75, 0.5625, 0.75, 0.5625, 0.625, 0.625, 0.625, 0.625, 0.75, 0.5938, 0.75, 0.5938, 0.625, 0.6562, 0.625, 0.6562, 0.75, 0.625, 0.75, 0.625, 0.625, 0.6875, 0.625, 0.6875, 0.75, 0.6562, 0.75, 0.6562, 0.625, 0.7188, 0.625, 0.7188, 0.75, 0.6875, 0.75, 0.6875, 0.625, 0.75, 0.625, 0.75, 0.75, 0.7188, 0.75, 0.7188, 0.625, 0.7812, 0.625, 0.7812, 0.75, 0.75, 0.75, 0.75, 0.625, 0.8125, 0.625, 0.8125, 0.75, 0.7812, 0.75, 0.7812, 0.625, 0.8438, 0.625, 0.8438, 0.75, 0.8125, 0.75, 0.8125, 0.625, 0.875, 0.625, 0.875, 0.75, 0.8438, 0.75, 0.8438, 0.625, 0.9062, 0.625, 0.9062, 0.75, 0.875, 0.75, 0.875, 0.625, 0.03125, 0.625, 0.0625, 0.625, 0.1675, 0.4491, 0.208, 0.4614, 0.0, 0.625, 0.03125, 0.625, 0.208, 0.4614, 0.25, 0.4655, 0.9062, 0.75, 0.9062, 0.625, 0.9062, 0.625, 0.9062, 0.75, 0.09375, 0.625, 0.09375, 0.75, 0.09375, 0.75, 0.09375, 0.625, 0.9062, 0.5, 0.9062, 0.625, 0.875, 0.625, 0.875, 0.5, 0.875, 0.5, 0.875, 0.625, 0.8438, 0.625, 0.8438, 0.5, 0.8438, 0.5, 0.8438, 0.625, 0.8125, 0.625, 0.8125, 0.5, 0.8125, 0.5, 0.8125, 0.625, 0.7812, 0.625, 0.7812, 0.5, 0.7812, 0.5, 0.7812, 0.625, 0.75, 0.625, 0.75, 0.5, 0.75, 0.5, 0.75, 0.625, 0.7188, 0.625, 0.7188, 0.5, 0.7188, 0.5, 0.7188, 0.625, 0.6875, 0.625, 0.6875, 0.5, 0.6875, 0.5, 0.6875, 0.625, 0.6562, 0.625, 0.6562, 0.5, 0.6562, 0.5, 0.6562, 0.625, 0.625, 0.625, 0.625, 0.5, 0.625, 0.5, 0.625, 0.625, 0.5938, 0.625, 0.5938, 0.5, 0.5938, 0.5, 0.5938, 0.625, 0.5625, 0.625, 0.5625, 0.5, 0.5625, 0.5, 0.5625, 0.625, 0.5312, 0.625, 0.5312, 0.5, 0.5312, 0.5, 0.5312, 0.625, 0.5, 0.625, 0.5, 0.5, 0.5, 0.5, 0.5, 0.625, 0.4688, 0.625, 0.4688, 0.5, 0.4688, 0.5, 0.4688, 0.625, 0.4375, 0.625, 0.4375, 0.5, 0.4375, 0.5, 0.4375, 0.625, 0.4062, 0.625, 0.4062, 0.5, 0.4062, 0.5, 0.4062, 0.625, 0.375, 0.625, 0.375, 0.5, 0.375, 0.5, 0.375, 0.625, 0.3438, 0.625, 0.3438, 0.5, 0.3438, 0.5, 0.3438, 0.625, 0.3125, 0.625, 0.3125, 0.5, 0.3125, 0.5, 0.3125, 0.625, 0.2812, 0.625, 0.2812, 0.5, 0.2812, 0.5, 0.2812, 0.625, 0.25, 0.625, 0.25, 0.5, 0.25, 0.5, 0.25, 0.625, 0.2188, 0.625, 0.2188, 0.5, 0.2188, 0.5, 0.2188, 0.625, 0.1875, 0.625, 0.1875, 0.5, 0.1875, 0.5, 0.1875, 0.625, 0.1562, 0.625, 0.1562, 0.5, 0.1562, 0.5, 0.1562, 0.625, 0.125, 0.625, 0.125, 0.5, 0.125, 0.5, 0.125, 0.625, 0.09375, 0.625, 0.09375, 0.5, 0.8418, 0.4717, 0.7968, 0.4854, 0.7968, 0.4854, 0.8418, 0.4717, 0.9375, 0.625, 0.9688, 0.625, 0.292, 0.4614, 0.3325, 0.4491, 0.9688, 0.625, 1.0, 0.625, 0.25, 0.4655, 0.292, 0.4614, 1.0, 0.875, 0.9688, 0.875, 0.9688, 0.875, 1.0, 0.875, 0.75, 0.49, 0.7032, 0.4854, 0.7032, 0.4854, 0.75, 0.49, 0.7968, 0.4854, 0.75, 0.49, 0.75, 0.49, 0.7968, 0.4854, 0.125, 0.75, 0.125, 0.875, 0.09375, 0.875, 0.09375, 0.75, 0.1562, 0.75, 0.1562, 0.875, 0.125, 0.875, 0.125, 0.75, 0.1875, 0.75, 0.1875, 0.875, 0.1562, 0.875, 0.1562, 0.75, 0.2188, 0.75, 0.2188, 0.875, 0.1875, 0.875, 0.1875, 0.75, 0.25, 0.75, 0.25, 0.875, 0.2188, 0.875, 0.2188, 0.75, 0.2812, 0.75, 0.2812, 0.875, 0.25, 0.875, 0.25, 0.75, 0.3125, 0.75, 0.3125, 0.875, 0.2812, 0.875, 0.2812, 0.75, 0.3438, 0.75, 0.3438, 0.875, 0.3125, 0.875, 0.3125, 0.75, 0.375, 0.75, 0.375, 0.875, 0.3438, 0.875, 0.3438, 0.75, 0.4062, 0.75, 0.4062, 0.875, 0.375, 0.875, 0.375, 0.75, 0.4375, 0.75, 0.4375, 0.875, 0.4062, 0.875, 0.4062, 0.75, 0.4688, 0.75, 0.4688, 0.875, 0.4375, 0.875, 0.4375, 0.75, 0.5, 0.75, 0.5, 0.875, 0.4688, 0.875, 0.4688, 0.75, 0.5312, 0.75, 0.5312, 0.875, 0.5, 0.875, 0.5, 0.75, 0.5625, 0.75, 0.5625, 0.875, 0.5312, 0.875, 0.5312, 0.75, 0.5938, 0.75, 0.5938, 0.875, 0.5625, 0.875, 0.5625, 0.75, 0.625, 0.75, 0.625, 0.875, 0.5938, 0.875, 0.5938, 0.75, 0.6562, 0.75, 0.6562, 0.875, 0.625, 0.875, 0.625, 0.75, 0.6875, 0.75, 0.6875, 0.875, 0.6562, 0.875, 0.6562, 0.75, 0.7188, 0.75, 0.7188, 0.875, 0.6875, 0.875, 0.6875, 0.75, 0.75, 0.75, 0.75, 0.875, 0.7188, 0.875, 0.7188, 0.75, 0.7812, 0.75, 0.7812, 0.875, 0.75, 0.875, 0.75, 0.75, 0.8125, 0.75, 0.8125, 0.875, 0.7812, 0.875, 0.7812, 0.75, 0.8438, 0.75, 0.8438, 0.875, 0.8125, 0.875, 0.8125, 0.75, 0.875, 0.75, 0.875, 0.875, 0.8438, 0.875, 0.8438, 0.75, 0.9062, 0.75, 0.9062, 0.875, 0.875, 0.875, 0.875, 0.75, 0.9688, 0.875, 0.9375, 0.875, 0.9375, 0.875, 0.9688, 0.875, 0.8833, 0.4496, 0.8418, 0.4717, 0.8418, 0.4717, 0.8833, 0.4496, 0.6582, 0.4717, 0.6167, 0.4496, 0.6167, 0.4496, 0.6582, 0.4717, 0.09375, 0.75, 0.09375, 0.875, 0.09375, 0.875, 0.09375, 0.75, 0.9062, 0.625, 0.9062, 0.5, 0.9062, 0.5, 0.9062, 0.625, 0.9062, 0.875, 0.9062, 0.75, 0.9062, 0.75, 0.9062, 0.875, 0.03125, 0.875, 0.0, 0.875, 0.0, 0.875, 0.03125, 0.875, 0.09375, 0.625, 0.09375, 0.75, 0.09375, 0.875, 0.0625, 0.875, 0.03125, 0.875, 1.0, 0.875, 0.9688, 0.875, 0.9375, 0.875, 0.9062, 0.875, 0.9062, 0.75, 0.9062, 0.625, 0.9062, 0.5, 0.9375, 0.5, 0.9688, 0.5, 0.0, 0.5, 0.03125, 0.5, 0.0625, 0.5, 0.09375, 0.5, 0.7032, 0.4854, 0.6582, 0.4717, 0.6582, 0.4717, 0.7032, 0.4854, 0.0625, 0.875, 0.03125, 0.875, 0.03125, 0.875, 0.0625, 0.875, 0.09375, 0.875, 0.0625, 0.875, 0.0625, 0.875, 0.09375, 0.875, 0.9375, 0.875, 0.9062, 0.875, 0.9062, 0.875, 0.9375, 0.875, 0.1365, 0.6422, 0.2972, 0.6421, 0.7595, 0.6422, 0.8531, 0.6423, 0.8748, 0.7351, 0.8608, 0.7379, 0.6989, 0.7365, 0.274, 0.7379, 0.1579, 0.7351, 0.1144, 0.6423, 0.0625, 0.625, 0.03125, 0.625, 0.03125, 0.625, 0.0625, 0.625, 0.0, 0.75, 0.03125, 0.75, 0.03125, 0.75, 0.0, 0.75, 0.9688, 0.625, 0.9375, 0.625, 0.9375, 0.625, 0.9688, 0.625, 1.0, 0.625, 0.9688, 0.625, 0.9688, 0.625, 1.0, 0.625, 0.03125, 0.75, 0.0625, 0.75, 0.0625, 0.75, 0.03125, 0.75, 0.03125, 0.625, 0.0, 0.625, 0.0, 0.625, 0.03125, 0.625, 0.9375, 0.75, 0.9687, 0.75, 0.9688, 0.75, 0.9375, 0.75, 0.9687, 0.75, 1.0, 0.75, 1.0, 0.75, 0.9688, 0.75, 0.9375, 0.625, 0.9375, 0.75, 0.9375, 0.75, 0.9375, 0.625, 0.0625, 0.75, 0.0625, 0.625, 0.0625, 0.625, 0.0625, 0.75, 0.4688, 0.9375, 0.5, 0.9375, 0.25, 0.03449, 0.208, 0.03863, 0.3697, 0.4292, 0.3325, 0.4491, 0.3325, 0.4491, 0.3697, 0.4292, 0.1675, 0.4491, 0.1303, 0.4292, 0.1303, 0.4292, 0.1675, 0.4491, 0.4688, 0.9688, 0.4688, 0.9375, 0.208, 0.03863, 0.208, 0.03863, 0.4024, 0.4024, 0.3697, 0.4292, 0.3697, 0.4292, 0.4024, 0.4024, 0.208, 0.4614, 0.1675, 0.4491, 0.1675, 0.4491, 0.208, 0.4614, 0.1675, 0.0509, 0.208, 0.03863, 0.208, 0.03863, 0.1675, 0.0509, 0.4292, 0.3697, 0.4024, 0.4024, 0.4024, 0.4024, 0.4292, 0.3697, 0.25, 0.4655, 0.208, 0.4614, 0.208, 0.4614, 0.25, 0.4655, 0.1303, 0.07081, 0.1675, 0.0509, 0.1675, 0.0509, 0.1303, 0.07081, 0.4491, 0.3325, 0.4292, 0.3697, 0.4292, 0.3697, 0.4491, 0.3325, 0.09761, 0.09761, 0.1303, 0.07081, 0.1303, 0.07081, 0.09761, 0.09761, 0.4614, 0.292, 0.4491, 0.3325, 0.4491, 0.3325, 0.4614, 0.292, 0.07081, 0.1303, 0.09761, 0.09761, 0.09761, 0.09761, 0.07081, 0.1303, 0.4655, 0.25, 0.4614, 0.292, 0.4614, 0.292, 0.4655, 0.25, 0.0509, 0.1675, 0.07081, 0.1303, 0.07081, 0.1303, 0.0509, 0.1675, 0.4614, 0.208, 0.4655, 0.25, 0.4655, 0.25, 0.4614, 0.208, 0.03863, 0.208, 0.0509, 0.1675, 0.0509, 0.1675, 0.03863, 0.208, 0.4491, 0.1675, 0.4614, 0.208, 0.4614, 0.208, 0.4491, 0.1675, 0.03449, 0.25, 0.03863, 0.208, 0.03863, 0.208, 0.03449, 0.25, 0.4292, 0.1303, 0.4491, 0.1675, 0.4491, 0.1675, 0.4292, 0.1303, 0.03863, 0.292, 0.03449, 0.25, 0.03449, 0.25, 0.03863, 0.292, 0.4024, 0.09761, 0.4292, 0.1303, 0.4292, 0.1303, 0.4024, 0.09761, 0.0509, 0.3325, 0.03863, 0.292, 0.03863, 0.292, 0.0509, 0.3325, 0.3697, 0.07081, 0.4024, 0.09761, 0.4024, 0.09761, 0.3697, 0.07081, 0.07081, 0.3697, 0.0509, 0.3325, 0.0509, 0.3325, 0.07081, 0.3697, 0.3325, 0.0509, 0.3697, 0.07081, 0.3697, 0.07081, 0.3325, 0.0509, 0.292, 0.4614, 0.25, 0.4655, 0.25, 0.4655, 0.292, 0.4614, 0.09761, 0.4024, 0.07081, 0.3697, 0.07081, 0.3697, 0.09761, 0.4024, 0.292, 0.03863, 0.3325, 0.0509, 0.3325, 0.0509, 0.292, 0.03863, 0.3325, 0.4491, 0.292, 0.4614, 0.292, 0.4614, 0.3325, 0.4491, 0.1303, 0.4292, 0.09761, 0.4024, 0.09761, 0.4024, 0.1303, 0.4292, 0.03125, 0.9062, 0.03125, 0.9375, 0.0, 0.9375, 0.0, 0.9062, 0.0625, 0.9062, 0.0625, 0.9375, 0.03125, 0.9375, 0.03125, 0.9062, 0.09375, 0.9062, 0.09375, 0.9375, 0.0625, 0.9375, 0.0625, 0.9062, 0.125, 0.9062, 0.125, 0.9375, 0.09375, 0.9375, 0.09375, 0.9062, 0.1562, 0.9062, 0.1562, 0.9375, 0.125, 0.9375, 0.125, 0.9062, 0.1875, 0.9062, 0.1875, 0.9375, 0.1562, 0.9375, 0.1562, 0.9062, 0.2188, 0.9062, 0.2188, 0.9375, 0.1875, 0.9375, 0.1875, 0.9062, 0.25, 0.9062, 0.25, 0.9375, 0.2188, 0.9375, 0.2188, 0.9062, 0.2812, 0.9062, 0.2812, 0.9375, 0.25, 0.9375, 0.25, 0.9062, 0.3125, 0.9062, 0.3125, 0.9375, 0.2812, 0.9375, 0.2812, 0.9062, 0.3438, 0.9062, 0.3438, 0.9375, 0.3125, 0.9375, 0.3125, 0.9062, 0.375, 0.9062, 0.375, 0.9375, 0.3438, 0.9375, 0.3438, 0.9062, 0.4062, 0.9062, 0.4062, 0.9375, 0.375, 0.9375, 0.375, 0.9062, 0.4375, 0.9062, 0.4375, 0.9375, 0.4062, 0.9375, 0.4062, 0.9062, 0.4375, 0.9375, 0.4375, 0.9062, 0.4375, 0.9062, 0.4375, 0.9375, 0.5, 0.9375, 0.4688, 0.9375, 0.4688, 0.9375, 0.5, 0.9375, 0.5312, 0.9062, 0.5625, 0.9062, 0.5625, 0.9062, 0.5312, 0.9062, 0.4688, 0.9375, 0.4688, 0.9688, 0.4688, 0.9688, 0.4688, 0.9375, 0.5938, 0.9062, 0.5938, 0.9375, 0.5625, 0.9375, 0.5625, 0.9062, 0.625, 0.9062, 0.625, 0.9375, 0.5938, 0.9375, 0.5938, 0.9062, 0.6562, 0.9062, 0.6562, 0.9375, 0.625, 0.9375, 0.625, 0.9062, 0.6875, 0.9062, 0.6875, 0.9375, 0.6562, 0.9375, 0.6562, 0.9062, 0.7188, 0.9062, 0.7188, 0.9375, 0.6875, 0.9375, 0.6875, 0.9062, 0.75, 0.9062, 0.75, 0.9375, 0.7188, 0.9375, 0.7188, 0.9062, 0.7812, 0.9062, 0.7812, 0.9375, 0.75, 0.9375, 0.75, 0.9062, 0.8125, 0.9062, 0.8125, 0.9375, 0.7812, 0.9375, 0.7812, 0.9062, 0.8438, 0.9062, 0.8438, 0.9375, 0.8125, 0.9375, 0.8125, 0.9062, 0.875, 0.9062, 0.875, 0.9375, 0.8438, 0.9375, 0.8438, 0.9062, 0.9062, 0.9062, 0.9062, 0.9375, 0.875, 0.9375, 0.875, 0.9062, 0.9375, 0.9062, 0.9375, 0.9375, 0.9062, 0.9375, 0.9062, 0.9062, 0.9688, 0.9063, 0.9688, 0.9375, 0.9375, 0.9375, 0.9375, 0.9062, 1.0, 0.9062, 1.0, 0.9375, 0.9688, 0.9375, 0.9688, 0.9063, 0.1303, 0.4292, 0.09761, 0.4024, 0.09761, 0.4024, 0.1303, 0.4292, 0.3325, 0.4491, 0.292, 0.4614, 0.292, 0.4614, 0.3325, 0.4491, 0.292, 0.03863, 0.3325, 0.0509, 0.3325, 0.0509, 0.292, 0.03863, 0.09761, 0.4024, 0.07081, 0.3697, 0.07081, 0.3697, 0.09761, 0.4024, 0.292, 0.4614, 0.25, 0.4655, 0.25, 0.4655, 0.292, 0.4614, 0.3325, 0.0509, 0.3697, 0.07081, 0.3697, 0.07081, 0.3325, 0.0509, 0.07081, 0.3697, 0.0509, 0.3325, 0.0509, 0.3325, 0.07081, 0.3697, 0.3697, 0.07081, 0.4024, 0.09761, 0.4024, 0.09761, 0.3697, 0.07081, 0.0509, 0.3325, 0.03863, 0.292, 0.03863, 0.292, 0.0509, 0.3325, 0.4024, 0.09761, 0.4292, 0.1303, 0.4292, 0.1303, 0.4024, 0.09761, 0.03863, 0.292, 0.03449, 0.25, 0.03449, 0.25, 0.03863, 0.292, 0.4292, 0.1303, 0.4491, 0.1675, 0.4491, 0.1675, 0.4292, 0.1303, 0.03449, 0.25, 0.03863, 0.208, 0.03863, 0.208, 0.03449, 0.25, 0.4491, 0.1675, 0.4614, 0.208, 0.4614, 0.208, 0.4491, 0.1675, 0.03863, 0.208, 0.0509, 0.1675, 0.0509, 0.1675, 0.03863, 0.208, 0.4614, 0.208, 0.4655, 0.25, 0.4655, 0.25, 0.4614, 0.208, 0.0509, 0.1675, 0.07081, 0.1303, 0.07081, 0.1303, 0.0509, 0.1675, 0.4655, 0.25, 0.4614, 0.292, 0.4614, 0.292, 0.4655, 0.25, 0.07081, 0.1303, 0.09761, 0.09761, 0.09761, 0.09761, 0.07081, 0.1303, 0.4614, 0.292, 0.4491, 0.3325, 0.4491, 0.3325, 0.4614, 0.292, 0.09761, 0.09761, 0.1303, 0.07081, 0.1303, 0.07081, 0.09761, 0.09761, 0.4491, 0.3325, 0.4292, 0.3697, 0.4292, 0.3697, 0.4491, 0.3325, 0.1303, 0.07081, 0.1675, 0.0509, 0.1675, 0.0509, 0.1303, 0.07081, 0.25, 0.4655, 0.208, 0.4614, 0.208, 0.4614, 0.25, 0.4655, 0.4292, 0.3697, 0.4024, 0.4024, 0.4024, 0.4024, 0.4292, 0.3697, 0.1675, 0.0509, 0.208, 0.03863, 0.208, 0.03863, 0.1675, 0.0509, 0.208, 0.4614, 0.1675, 0.4491, 0.1675, 0.4491, 0.208, 0.4614, 0.4024, 0.4024, 0.3697, 0.4292, 0.3697, 0.4292, 0.4024, 0.4024, 0.208, 0.03863, 0.25, 0.03449, 0.25, 0.03449, 0.208, 0.03863, 0.1675, 0.4491, 0.1303, 0.4292, 0.1303, 0.4292, 0.1675, 0.4491, 0.3697, 0.4292, 0.3325, 0.4491, 0.3325, 0.4491, 0.3697, 0.4292, 0.25, 0.03449, 0.292, 0.03863, 0.292, 0.03863, 0.25, 0.03449, 0.03125, 0.9375, 0.03125, 0.9687, 0.0, 0.9688, 0.0, 0.9375, 0.0625, 0.9375, 0.0625, 0.9688, 0.03125, 0.9687, 0.03125, 0.9375, 0.09375, 0.9375, 0.09375, 0.9688, 0.0625, 0.9688, 0.0625, 0.9375, 0.125, 0.9375, 0.125, 0.9688, 0.09375, 0.9688, 0.09375, 0.9375, 0.1562, 0.9375, 0.1562, 0.9688, 0.125, 0.9688, 0.125, 0.9375, 0.1875, 0.9375, 0.1875, 0.9688, 0.1562, 0.9688, 0.1562, 0.9375, 0.2188, 0.9375, 0.2188, 0.9688, 0.1875, 0.9688, 0.1875, 0.9375, 0.25, 0.9375, 0.25, 0.9688, 0.2188, 0.9688, 0.2188, 0.9375, 0.2812, 0.9375, 0.2812, 0.9688, 0.25, 0.9688, 0.25, 0.9375, 0.3125, 0.9375, 0.3125, 0.9688, 0.2812, 0.9688, 0.2812, 0.9375, 0.3438, 0.9375, 0.3438, 0.9688, 0.3125, 0.9688, 0.3125, 0.9375, 0.375, 0.9375, 0.375, 0.9688, 0.3438, 0.9688, 0.3438, 0.9375, 0.4062, 0.9375, 0.4062, 0.9688, 0.375, 0.9688, 0.375, 0.9375, 0.4375, 0.9375, 0.4375, 0.9688, 0.4062, 0.9688, 0.4062, 0.9375, 0.5625, 0.9688, 0.5625, 0.9844, 0.5625, 0.9844, 0.5625, 0.9688, 0.5, 0.9688, 0.4688, 0.9688, 0.208, 0.03863, 0.25, 0.03449, 0.5312, 0.9688, 0.5, 0.9688, 0.25, 0.03449, 0.292, 0.03863, 0.5625, 0.9844, 0.5312, 0.9844, 0.5312, 0.9844, 0.5625, 0.9844, 0.5938, 0.9375, 0.5938, 0.9688, 0.5625, 0.9688, 0.5625, 0.9375, 0.625, 0.9375, 0.625, 0.9688, 0.5938, 0.9688, 0.5938, 0.9375, 0.6562, 0.9375, 0.6562, 0.9688, 0.625, 0.9688, 0.625, 0.9375, 0.6875, 0.9375, 0.6875, 0.9688, 0.6562, 0.9688, 0.6562, 0.9375, 0.7188, 0.9375, 0.7188, 0.9688, 0.6875, 0.9688, 0.6875, 0.9375, 0.75, 0.9375, 0.75, 0.9688, 0.7188, 0.9688, 0.7188, 0.9375, 0.7812, 0.9375, 0.7812, 0.9688, 0.75, 0.9688, 0.75, 0.9375, 0.8125, 0.9375, 0.8125, 0.9688, 0.7812, 0.9688, 0.7812, 0.9375, 0.8438, 0.9375, 0.8438, 0.9688, 0.8125, 0.9688, 0.8125, 0.9375, 0.875, 0.9375, 0.875, 0.9688, 0.8438, 0.9688, 0.8438, 0.9375, 0.9062, 0.9375, 0.9062, 0.9688, 0.875, 0.9688, 0.875, 0.9375, 0.9375, 0.9375, 0.9375, 0.9687, 0.9062, 0.9688, 0.9062, 0.9375, 0.9688, 0.9375, 0.9688, 0.9688, 0.9375, 0.9687, 0.9375, 0.9375, 1.0, 0.9375, 1.0, 0.9688, 0.9688, 0.9688, 0.9688, 0.9375, 0.5, 0.9375, 0.5312, 0.9375, 0.292, 0.03863, 0.25, 0.03449, 0.5312, 0.9375, 0.5312, 0.9688, 0.292, 0.03863, 0.292, 0.03863, 0.03125, 0.9687, 0.03125, 0.9844, 0.0, 0.9844, 0.0, 0.9688, 0.0625, 0.9688, 0.0625, 0.9844, 0.03125, 0.9844, 0.03125, 0.9687, 0.09375, 0.9688, 0.09375, 0.9844, 0.0625, 0.9844, 0.0625, 0.9688, 0.125, 0.9688, 0.125, 0.9844, 0.09375, 0.9844, 0.09375, 0.9688, 0.1562, 0.9688, 0.1562, 0.9844, 0.125, 0.9844, 0.125, 0.9688, 0.1875, 0.9688, 0.1875, 0.9844, 0.1562, 0.9844, 0.1562, 0.9688, 0.2188, 0.9688, 0.2188, 0.9844, 0.1875, 0.9844, 0.1875, 0.9688, 0.25, 0.9688, 0.25, 0.9844, 0.2188, 0.9844, 0.2188, 0.9688, 0.2812, 0.9688, 0.2812, 0.9844, 0.25, 0.9844, 0.25, 0.9688, 0.3125, 0.9688, 0.3125, 0.9844, 0.2812, 0.9844, 0.2812, 0.9688, 0.3438, 0.9688, 0.3438, 0.9844, 0.3125, 0.9844, 0.3125, 0.9688, 0.375, 0.9688, 0.375, 0.9844, 0.3438, 0.9844, 0.3438, 0.9688, 0.4062, 0.9688, 0.4062, 0.9844, 0.375, 0.9844, 0.375, 0.9688, 0.4375, 0.9688, 0.4375, 0.9844, 0.4062, 0.9844, 0.4062, 0.9688, 0.5312, 0.9688, 0.5312, 0.9375, 0.5312, 0.9375, 0.5312, 0.9688, 0.5312, 0.9844, 0.5, 0.9844, 0.5, 0.9844, 0.5312, 0.9844, 0.5625, 0.9375, 0.5625, 0.9688, 0.5625, 0.9688, 0.5625, 0.9375, 0.5625, 0.9062, 0.5625, 0.9375, 0.5625, 0.9375, 0.5625, 0.9062, 0.5938, 0.9688, 0.5938, 0.9844, 0.5625, 0.9844, 0.5625, 0.9688, 0.625, 0.9688, 0.625, 0.9844, 0.5938, 0.9844, 0.5938, 0.9688, 0.6562, 0.9688, 0.6562, 0.9844, 0.625, 0.9844, 0.625, 0.9688, 0.6875, 0.9688, 0.6875, 0.9844, 0.6562, 0.9844, 0.6562, 0.9688, 0.7188, 0.9688, 0.7188, 0.9844, 0.6875, 0.9844, 0.6875, 0.9688, 0.75, 0.9688, 0.75, 0.9844, 0.7188, 0.9844, 0.7188, 0.9688, 0.7812, 0.9688, 0.7812, 0.9844, 0.75, 0.9844, 0.75, 0.9688, 0.8125, 0.9688, 0.8125, 0.9844, 0.7812, 0.9844, 0.7812, 0.9688, 0.8438, 0.9688, 0.8438, 0.9844, 0.8125, 0.9844, 0.8125, 0.9688, 0.875, 0.9688, 0.875, 0.9844, 0.8438, 0.9844, 0.8438, 0.9688, 0.9062, 0.9688, 0.9062, 0.9844, 0.875, 0.9844, 0.875, 0.9688, 0.9375, 0.9687, 0.9375, 0.9844, 0.9062, 0.9844, 0.9062, 0.9688, 0.9688, 0.9688, 0.9688, 0.9844, 0.9375, 0.9844, 0.9375, 0.9687, 1.0, 0.9688, 1.0, 0.9844, 0.9688, 0.9844, 0.9688, 0.9688, 1.0, 0.875, 1.0, 0.9062, 0.9688, 0.9063, 0.9688, 0.875, 0.9688, 0.875, 0.9688, 0.9063, 0.9375, 0.9062, 0.9375, 0.875, 0.9375, 0.875, 0.9375, 0.9062, 0.9062, 0.9062, 0.9062, 0.875, 0.9062, 0.875, 0.9062, 0.9062, 0.875, 0.9062, 0.875, 0.875, 0.875, 0.875, 0.875, 0.9062, 0.8438, 0.9062, 0.8438, 0.875, 0.8438, 0.875, 0.8438, 0.9062, 0.8125, 0.9062, 0.8125, 0.875, 0.8125, 0.875, 0.8125, 0.9062, 0.7812, 0.9062, 0.7812, 0.875, 0.7812, 0.875, 0.7812, 0.9062, 0.75, 0.9062, 0.75, 0.875, 0.75, 0.875, 0.75, 0.9062, 0.7188, 0.9062, 0.7188, 0.875, 0.7188, 0.875, 0.7188, 0.9062, 0.6875, 0.9062, 0.6875, 0.875, 0.6875, 0.875, 0.6875, 0.9062, 0.6562, 0.9062, 0.6562, 0.875, 0.6562, 0.875, 0.6562, 0.9062, 0.625, 0.9062, 0.625, 0.875, 0.625, 0.875, 0.625, 0.9062, 0.5938, 0.9062, 0.5938, 0.875, 0.5938, 0.875, 0.5938, 0.9062, 0.5625, 0.9062, 0.5625, 0.875, 0.5625, 0.875, 0.5625, 0.9062, 0.5312, 0.9062, 0.5312, 0.875, 0.5312, 0.875, 0.5312, 0.9062, 0.5, 0.9062, 0.5, 0.875, 0.5, 0.875, 0.5, 0.9062, 0.4688, 0.9062, 0.4688, 0.875, 0.4688, 0.875, 0.4688, 0.9062, 0.4375, 0.9062, 0.4375, 0.875, 0.4375, 0.875, 0.4375, 0.9062, 0.4062, 0.9062, 0.4062, 0.875, 0.4062, 0.875, 0.4062, 0.9062, 0.375, 0.9062, 0.375, 0.875, 0.375, 0.875, 0.375, 0.9062, 0.3438, 0.9062, 0.3438, 0.875, 0.3438, 0.875, 0.3438, 0.9062, 0.3125, 0.9062, 0.3125, 0.875, 0.3125, 0.875, 0.3125, 0.9062, 0.2812, 0.9062, 0.2812, 0.875, 0.2812, 0.875, 0.2812, 0.9062, 0.25, 0.9062, 0.25, 0.875, 0.25, 0.875, 0.25, 0.9062, 0.2188, 0.9062, 0.2188, 0.875, 0.2188, 0.875, 0.2188, 0.9062, 0.1875, 0.9062, 0.1875, 0.875, 0.1875, 0.875, 0.1875, 0.9062, 0.1562, 0.9062, 0.1562, 0.875, 0.1562, 0.875, 0.1562, 0.9062, 0.125, 0.9062, 0.125, 0.875, 0.125, 0.875, 0.125, 0.9062, 0.09375, 0.9062, 0.09375, 0.875, 0.09375, 0.875, 0.09375, 0.9062, 0.0625, 0.9062, 0.0625, 0.875, 0.0625, 0.875, 0.0625, 0.9062, 0.03125, 0.9062, 0.03125, 0.875, 0.03125, 0.875, 0.03125, 0.9062, 0.0, 0.9062, 0.0, 0.875, 0.4688, 0.9062, 0.4688, 0.9375, 0.4375, 0.9375, 0.4375, 0.9062, 0.5, 0.9062, 0.5, 0.9375, 0.4688, 0.9375, 0.4688, 0.9062, 0.5312, 0.9062, 0.5312, 0.9375, 0.5, 0.9375, 0.5, 0.9062, 0.5625, 0.9062, 0.5625, 0.9375, 0.5312, 0.9375, 0.5312, 0.9062, 0.4688, 0.9375, 0.4688, 0.9688, 0.4375, 0.9688, 0.4375, 0.9375, 0.5625, 0.9375, 0.5625, 0.9688, 0.5312, 0.9688, 0.5312, 0.9375, 0.4688, 0.9688, 0.4688, 0.9844, 0.4375, 0.9844, 0.4375, 0.9688, 0.5, 0.9688, 0.5, 0.9844, 0.4688, 0.9844, 0.4688, 0.9688, 0.5312, 0.9688, 0.5312, 0.9844, 0.5, 0.9844, 0.5, 0.9688, 0.5625, 0.9688, 0.5625, 0.9844, 0.5312, 0.9844, 0.5312, 0.9688, 0.4375, 0.9688, 0.4375, 0.9375, 0.4375, 0.9375, 0.4375, 0.9688, 0.5, 0.9062, 0.5312, 0.9062, 0.5312, 0.9062, 0.5, 0.9062, 0.5312, 0.9375, 0.5, 0.9375, 0.5, 0.9375, 0.5312, 0.9375, 0.4688, 0.9062, 0.5, 0.9062, 0.5, 0.9062, 0.4688, 0.9062, 0.4688, 0.9688, 0.5, 0.9688, 0.5, 0.9688, 0.4688, 0.9688, 0.4688, 0.9844, 0.4375, 0.9844, 0.4375, 0.9844, 0.4688, 0.9844, 0.4375, 0.9844, 0.4375, 0.9688, 0.4375, 0.9688, 0.4375, 0.9844, 0.4375, 0.9062, 0.4688, 0.9062, 0.4688, 0.9062, 0.4375, 0.9062, 0.5, 0.9688, 0.5312, 0.9688, 0.5312, 0.9688, 0.5, 0.9688, 0.5, 0.9844, 0.4688, 0.9844, 0.4688, 0.9844, 0.5, 0.9844, 0.0625, 0.75, 0.0625, 0.625, 0.0625, 0.625, 0.0625, 0.75, 0.9375, 0.625, 0.9375, 0.75, 0.9375, 0.75, 0.9375, 0.625, 0.9688, 0.75, 1.0, 0.75, 1.0, 0.75, 0.9687, 0.75, 0.9375, 0.75, 0.9688, 0.75, 0.9687, 0.75, 0.9375, 0.75, 0.03125, 0.625, 0.0, 0.625, 0.0, 0.625, 0.03125, 0.625, 0.03125, 0.75, 0.0625, 0.75, 0.0625, 0.75, 0.03125, 0.75, 1.0, 0.625, 0.9688, 0.625, 0.9688, 0.625, 1.0, 0.625, 0.9688, 0.625, 0.9375, 0.625, 0.9375, 0.625, 0.9688, 0.625, 0.0, 0.75, 0.03125, 0.75, 0.03125, 0.75, 0.0, 0.75, 0.0625, 0.625, 0.03125, 0.625, 0.03125, 0.625, 0.0625, 0.625, 0.1365, 0.6422, 0.1144, 0.6423, 0.0625, 0.625, 0.03125, 0.625, 0.274, 0.7379, 0.6989, 0.7365, 1.0, 0.75, 0.03125, 0.75, 0.8531, 0.6423, 0.7595, 0.6422, 0.9688, 0.625, 0.9375, 0.625, 0.7595, 0.6422, 0.2972, 0.6421, 0.0, 0.625, 0.9688, 0.625, 0.1579, 0.7351, 0.274, 0.7379, 0.03125, 0.75, 0.0625, 0.75, 0.2972, 0.6421, 0.1365, 0.6422, 0.03125, 0.625, 0.0, 0.625, 0.8608, 0.7379, 0.8748, 0.7351, 0.9375, 0.75, 0.9688, 0.75, 0.6989, 0.7365, 0.8608, 0.7379, 0.9688, 0.75, 1.0, 0.75, 0.8748, 0.7351, 0.8531, 0.6423, 0.9375, 0.625, 0.9375, 0.75, 0.1144, 0.6423, 0.1579, 0.7351, 0.0625, 0.75, 0.0625, 0.625])
me_cylinder.update()

# ---- objects
ob_cylinder = bpy.data.objects.new('Cylinder', me_cylinder)

# ---- transforms, parenting, visibility, modifiers, constraints
ob_cylinder.location = (0.0, 0.0, 0.0)

# ---- collection membership
col_collection.objects.link(ob_cylinder)

# ---- scene / render settings (as saved in the file)
scene.frame_start = 1; scene.frame_end = 250; scene.frame_set(1)
scene.render.engine = 'BLENDER_EEVEE_NEXT'
bpy.context.view_layer.update()

# ---- added for rendering (the .blend has no active camera and no usable light): camera, sun
cam_auto = bpy.data.cameras.new('AutoCamera')
cam_auto.lens = 50.0
cam_auto.sensor_width = 36.0
cam_auto.clip_end = 1000.0
ob_auto_camera = bpy.data.objects.new('AutoCamera', cam_auto)
scene.collection.objects.link(ob_auto_camera)
ob_auto_camera.location = (17.8465, -20.5445, 22.0768)
ob_auto_camera.rotation_euler = (1.09748, -7.21219e-08, 0.694738)
scene.camera = ob_auto_camera
light_auto_sun = bpy.data.lights.new('AutoSun', 'SUN')
light_auto_sun.energy = 3.0
light_auto_sun.angle = 0.0523599
ob_auto_sun = bpy.data.objects.new('AutoSun', light_auto_sun)
scene.collection.objects.link(ob_auto_sun)
ob_auto_sun.rotation_euler = (0.872665, 0.174533, 0.523599)
bpy.context.view_layer.update()
